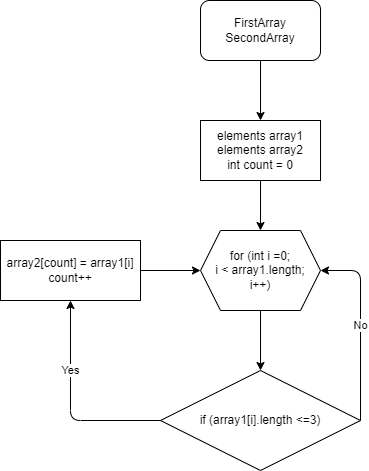

The diagram above was exported from draw.io. Its source (the exported page's mxGraphModel, read from the mxfile embedded in the PNG):
<mxGraphModel dx="551" dy="252" grid="1" gridSize="10" guides="1" tooltips="1" connect="1" arrows="1" fold="1" page="1" pageScale="1" pageWidth="850" pageHeight="1100" math="0" shadow="0">
  <root>
    <mxCell id="0" />
    <mxCell id="1" parent="0" />
    <mxCell id="4" style="edgeStyle=none;html=1;exitX=0.5;exitY=1;exitDx=0;exitDy=0;" edge="1" parent="1" source="2">
      <mxGeometry relative="1" as="geometry">
        <mxPoint x="320" y="200" as="targetPoint" />
      </mxGeometry>
    </mxCell>
    <mxCell id="2" value="FirstArray&lt;br&gt;SecondArray" style="rounded=1;whiteSpace=wrap;html=1;" vertex="1" parent="1">
      <mxGeometry x="260" y="80" width="120" height="60" as="geometry" />
    </mxCell>
    <mxCell id="16" style="edgeStyle=none;html=1;exitX=0.5;exitY=1;exitDx=0;exitDy=0;entryX=0.5;entryY=0;entryDx=0;entryDy=0;" edge="1" parent="1" source="5" target="6">
      <mxGeometry relative="1" as="geometry" />
    </mxCell>
    <mxCell id="5" value="elements array1&lt;br&gt;elements array2&lt;br&gt;int count = 0" style="rounded=0;whiteSpace=wrap;html=1;" vertex="1" parent="1">
      <mxGeometry x="260" y="200" width="120" height="60" as="geometry" />
    </mxCell>
    <mxCell id="8" value="" style="edgeStyle=none;html=1;" edge="1" parent="1" source="6" target="7">
      <mxGeometry relative="1" as="geometry" />
    </mxCell>
    <mxCell id="6" value="for (int i =0;&lt;br&gt;i &amp;lt; array1.length;&lt;br&gt;i++)" style="shape=hexagon;perimeter=hexagonPerimeter2;whiteSpace=wrap;html=1;fixedSize=1;" vertex="1" parent="1">
      <mxGeometry x="260" y="310" width="120" height="80" as="geometry" />
    </mxCell>
    <mxCell id="11" value="No" style="edgeStyle=none;html=1;exitX=1;exitY=0.5;exitDx=0;exitDy=0;entryX=1;entryY=0.5;entryDx=0;entryDy=0;" edge="1" parent="1" source="7" target="6">
      <mxGeometry relative="1" as="geometry">
        <Array as="points">
          <mxPoint x="420" y="350" />
        </Array>
      </mxGeometry>
    </mxCell>
    <mxCell id="7" value="if (array1[i].length &amp;lt;=3)" style="rhombus;whiteSpace=wrap;html=1;" vertex="1" parent="1">
      <mxGeometry x="220" y="450" width="200" height="100" as="geometry" />
    </mxCell>
    <mxCell id="12" value="array2[count] = array1[i]&lt;br&gt;count++" style="rounded=0;whiteSpace=wrap;html=1;" vertex="1" parent="1">
      <mxGeometry x="60" y="320" width="140" height="60" as="geometry" />
    </mxCell>
    <mxCell id="13" value="Yes" style="endArrow=classic;html=1;exitX=0;exitY=0.5;exitDx=0;exitDy=0;entryX=0.5;entryY=1;entryDx=0;entryDy=0;" edge="1" parent="1" source="7" target="12">
      <mxGeometry x="0.3333" relative="1" as="geometry">
        <mxPoint x="270" y="400" as="sourcePoint" />
        <mxPoint x="370" y="400" as="targetPoint" />
        <Array as="points">
          <mxPoint x="130" y="500" />
        </Array>
        <mxPoint as="offset" />
      </mxGeometry>
    </mxCell>
    <mxCell id="15" value="" style="endArrow=classic;html=1;exitX=1;exitY=0.5;exitDx=0;exitDy=0;entryX=0;entryY=0.5;entryDx=0;entryDy=0;" edge="1" parent="1" source="12" target="6">
      <mxGeometry width="50" height="50" relative="1" as="geometry">
        <mxPoint x="290" y="430" as="sourcePoint" />
        <mxPoint x="340" y="380" as="targetPoint" />
      </mxGeometry>
    </mxCell>
  </root>
</mxGraphModel>